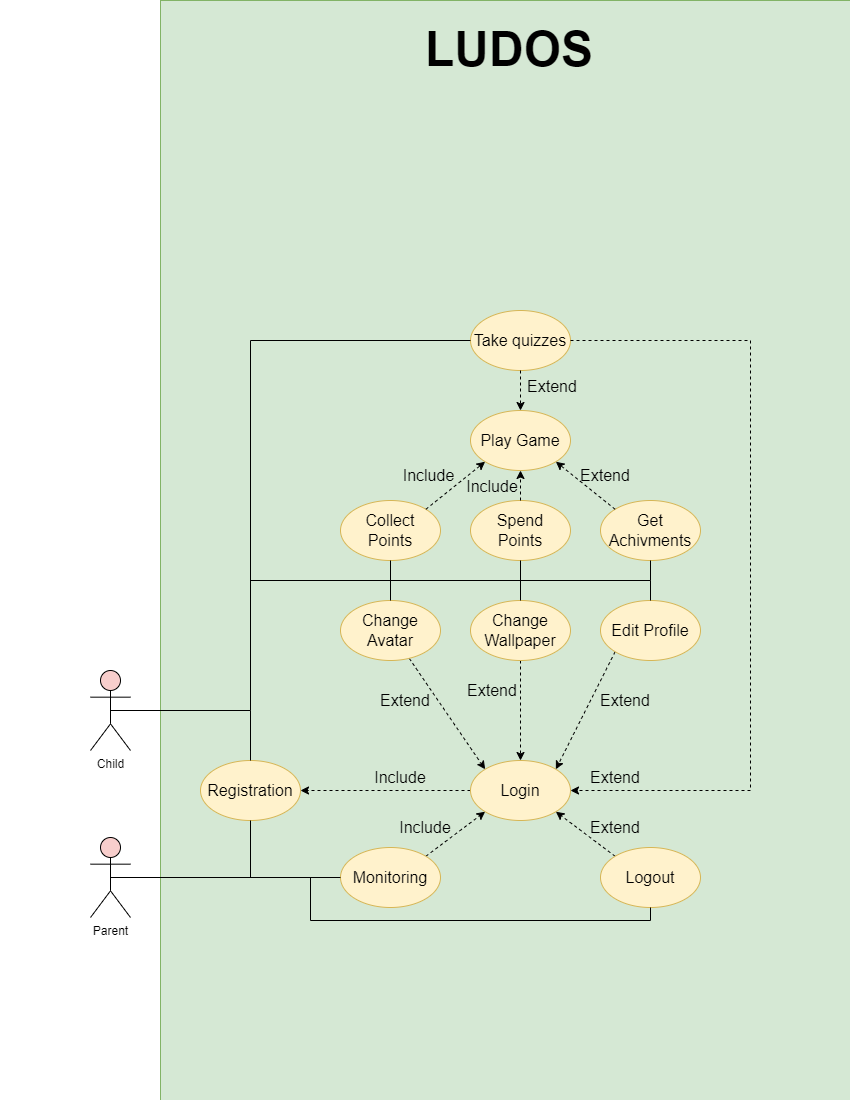

The diagram above was exported from draw.io. Its source (the exported page's mxGraphModel, read from the mxfile embedded in the PNG):
<mxGraphModel dx="2170" dy="1300" grid="1" gridSize="10" guides="1" tooltips="1" connect="1" arrows="1" fold="1" page="1" pageScale="1" pageWidth="850" pageHeight="1100" background="#ffffff" math="0" shadow="0">
  <root>
    <mxCell id="0" />
    <mxCell id="1" parent="0" />
    <mxCell id="5T0bdnk01hy3B1LprQP0-1" value="Child&lt;br&gt;" style="shape=umlActor;verticalLabelPosition=bottom;verticalAlign=top;html=1;outlineConnect=0;fillColor=#f8cecc;strokeColor=#000000;" vertex="1" parent="1">
      <mxGeometry x="90" y="670" width="40" height="80" as="geometry" />
    </mxCell>
    <mxCell id="5T0bdnk01hy3B1LprQP0-2" value="Parent" style="shape=umlActor;verticalLabelPosition=bottom;verticalAlign=top;html=1;outlineConnect=0;fillColor=#f8cecc;strokeColor=#000000;" vertex="1" parent="1">
      <mxGeometry x="90" y="837" width="40" height="80" as="geometry" />
    </mxCell>
    <mxCell id="5T0bdnk01hy3B1LprQP0-5" value="" style="rounded=1;whiteSpace=wrap;html=1;arcSize=0;fillColor=#d5e8d4;strokeColor=#82b366;shadow=0;" vertex="1" parent="1">
      <mxGeometry x="160" width="690" height="1100" as="geometry" />
    </mxCell>
    <mxCell id="5T0bdnk01hy3B1LprQP0-6" value="&lt;font style=&quot;font-size: 16px;&quot;&gt;Registration&lt;/font&gt;" style="ellipse;whiteSpace=wrap;html=1;fillColor=#fff2cc;strokeColor=#d6b656;" vertex="1" parent="1">
      <mxGeometry x="200" y="760" width="100" height="60" as="geometry" />
    </mxCell>
    <mxCell id="5T0bdnk01hy3B1LprQP0-41" style="edgeStyle=none;rounded=0;orthogonalLoop=1;jettySize=auto;html=1;exitX=0;exitY=0.5;exitDx=0;exitDy=0;dashed=1;fontSize=16;" edge="1" parent="1" source="5T0bdnk01hy3B1LprQP0-7" target="5T0bdnk01hy3B1LprQP0-6">
      <mxGeometry relative="1" as="geometry" />
    </mxCell>
    <mxCell id="5T0bdnk01hy3B1LprQP0-7" value="&lt;font style=&quot;font-size: 16px;&quot;&gt;Login&lt;/font&gt;" style="ellipse;whiteSpace=wrap;html=1;fillColor=#fff2cc;strokeColor=#d6b656;" vertex="1" parent="1">
      <mxGeometry x="470" y="760" width="100" height="60" as="geometry" />
    </mxCell>
    <mxCell id="5T0bdnk01hy3B1LprQP0-40" style="edgeStyle=none;rounded=0;orthogonalLoop=1;jettySize=auto;html=1;exitX=0;exitY=0;exitDx=0;exitDy=0;entryX=1;entryY=1;entryDx=0;entryDy=0;dashed=1;fontSize=16;" edge="1" parent="1" source="5T0bdnk01hy3B1LprQP0-8" target="5T0bdnk01hy3B1LprQP0-7">
      <mxGeometry relative="1" as="geometry" />
    </mxCell>
    <mxCell id="5T0bdnk01hy3B1LprQP0-8" value="&lt;font style=&quot;font-size: 16px;&quot;&gt;Logout&lt;/font&gt;" style="ellipse;whiteSpace=wrap;html=1;fillColor=#fff2cc;strokeColor=#d6b656;" vertex="1" parent="1">
      <mxGeometry x="600" y="847" width="100" height="60" as="geometry" />
    </mxCell>
    <mxCell id="5T0bdnk01hy3B1LprQP0-39" style="edgeStyle=none;rounded=0;orthogonalLoop=1;jettySize=auto;html=1;exitX=1;exitY=0;exitDx=0;exitDy=0;entryX=0;entryY=1;entryDx=0;entryDy=0;dashed=1;fontSize=16;" edge="1" parent="1" source="5T0bdnk01hy3B1LprQP0-9" target="5T0bdnk01hy3B1LprQP0-7">
      <mxGeometry relative="1" as="geometry" />
    </mxCell>
    <mxCell id="5T0bdnk01hy3B1LprQP0-9" value="&lt;font style=&quot;font-size: 16px;&quot;&gt;Monitoring&lt;/font&gt;" style="ellipse;whiteSpace=wrap;html=1;fillColor=#fff2cc;strokeColor=#d6b656;" vertex="1" parent="1">
      <mxGeometry x="340" y="847" width="100" height="60" as="geometry" />
    </mxCell>
    <mxCell id="5T0bdnk01hy3B1LprQP0-36" style="rounded=0;orthogonalLoop=1;jettySize=auto;html=1;entryX=0;entryY=0;entryDx=0;entryDy=0;dashed=1;fontSize=16;" edge="1" parent="1" source="5T0bdnk01hy3B1LprQP0-10" target="5T0bdnk01hy3B1LprQP0-7">
      <mxGeometry relative="1" as="geometry" />
    </mxCell>
    <mxCell id="5T0bdnk01hy3B1LprQP0-10" value="&lt;font style=&quot;font-size: 16px;&quot;&gt;Change Avatar&lt;/font&gt;" style="ellipse;whiteSpace=wrap;html=1;fillColor=#fff2cc;strokeColor=#d6b656;" vertex="1" parent="1">
      <mxGeometry x="340" y="600" width="100" height="60" as="geometry" />
    </mxCell>
    <mxCell id="5T0bdnk01hy3B1LprQP0-37" style="edgeStyle=none;rounded=0;orthogonalLoop=1;jettySize=auto;html=1;dashed=1;fontSize=16;" edge="1" parent="1" source="5T0bdnk01hy3B1LprQP0-11" target="5T0bdnk01hy3B1LprQP0-7">
      <mxGeometry relative="1" as="geometry" />
    </mxCell>
    <mxCell id="5T0bdnk01hy3B1LprQP0-11" value="&lt;font style=&quot;font-size: 16px;&quot;&gt;Change Wallpaper&lt;/font&gt;" style="ellipse;whiteSpace=wrap;html=1;fillColor=#fff2cc;strokeColor=#d6b656;" vertex="1" parent="1">
      <mxGeometry x="470" y="600" width="100" height="60" as="geometry" />
    </mxCell>
    <mxCell id="5T0bdnk01hy3B1LprQP0-38" style="edgeStyle=none;rounded=0;orthogonalLoop=1;jettySize=auto;html=1;exitX=0;exitY=1;exitDx=0;exitDy=0;entryX=1;entryY=0;entryDx=0;entryDy=0;dashed=1;fontSize=16;" edge="1" parent="1" source="5T0bdnk01hy3B1LprQP0-12" target="5T0bdnk01hy3B1LprQP0-7">
      <mxGeometry relative="1" as="geometry" />
    </mxCell>
    <mxCell id="5T0bdnk01hy3B1LprQP0-12" value="&lt;font style=&quot;font-size: 16px;&quot;&gt;Edit Profile&lt;/font&gt;" style="ellipse;whiteSpace=wrap;html=1;fillColor=#fff2cc;strokeColor=#d6b656;" vertex="1" parent="1">
      <mxGeometry x="600" y="600" width="100" height="60" as="geometry" />
    </mxCell>
    <mxCell id="5T0bdnk01hy3B1LprQP0-13" value="&lt;font style=&quot;font-size: 16px;&quot;&gt;Take quizzes&lt;/font&gt;" style="ellipse;whiteSpace=wrap;html=1;fillColor=#fff2cc;strokeColor=#d6b656;" vertex="1" parent="1">
      <mxGeometry x="470" y="310" width="100" height="60" as="geometry" />
    </mxCell>
    <mxCell id="5T0bdnk01hy3B1LprQP0-14" value="&lt;font style=&quot;font-size: 16px;&quot;&gt;Play Game&lt;/font&gt;" style="ellipse;whiteSpace=wrap;html=1;fillColor=#fff2cc;strokeColor=#d6b656;" vertex="1" parent="1">
      <mxGeometry x="470" y="410" width="100" height="60" as="geometry" />
    </mxCell>
    <mxCell id="5T0bdnk01hy3B1LprQP0-15" value="&lt;font style=&quot;font-size: 16px;&quot;&gt;Collect&lt;br&gt;Points&lt;/font&gt;" style="ellipse;whiteSpace=wrap;html=1;fillColor=#fff2cc;strokeColor=#d6b656;" vertex="1" parent="1">
      <mxGeometry x="340" y="500" width="100" height="60" as="geometry" />
    </mxCell>
    <mxCell id="5T0bdnk01hy3B1LprQP0-16" value="&lt;font style=&quot;font-size: 16px;&quot;&gt;Spend&lt;br&gt;Points&lt;br&gt;&lt;/font&gt;" style="ellipse;whiteSpace=wrap;html=1;fillColor=#fff2cc;strokeColor=#d6b656;" vertex="1" parent="1">
      <mxGeometry x="470" y="500" width="100" height="60" as="geometry" />
    </mxCell>
    <mxCell id="5T0bdnk01hy3B1LprQP0-17" value="&lt;font style=&quot;font-size: 16px;&quot;&gt;Get Achivments&lt;/font&gt;" style="ellipse;whiteSpace=wrap;html=1;fillColor=#fff2cc;strokeColor=#d6b656;" vertex="1" parent="1">
      <mxGeometry x="600" y="500" width="100" height="60" as="geometry" />
    </mxCell>
    <mxCell id="5T0bdnk01hy3B1LprQP0-19" value="" style="endArrow=none;html=1;rounded=0;fontSize=16;entryX=0;entryY=0.5;entryDx=0;entryDy=0;exitX=0.5;exitY=0.5;exitDx=0;exitDy=0;exitPerimeter=0;" edge="1" parent="1" source="5T0bdnk01hy3B1LprQP0-2" target="5T0bdnk01hy3B1LprQP0-9">
      <mxGeometry width="50" height="50" relative="1" as="geometry">
        <mxPoint x="120" y="860" as="sourcePoint" />
        <mxPoint x="520" y="740" as="targetPoint" />
        <Array as="points">
          <mxPoint x="220" y="877" />
        </Array>
      </mxGeometry>
    </mxCell>
    <mxCell id="5T0bdnk01hy3B1LprQP0-21" value="" style="endArrow=none;html=1;rounded=0;fontSize=16;entryX=0.5;entryY=1;entryDx=0;entryDy=0;exitX=0.5;exitY=0.5;exitDx=0;exitDy=0;exitPerimeter=0;" edge="1" parent="1" source="5T0bdnk01hy3B1LprQP0-2" target="5T0bdnk01hy3B1LprQP0-6">
      <mxGeometry width="50" height="50" relative="1" as="geometry">
        <mxPoint x="240" y="850" as="sourcePoint" />
        <mxPoint x="290" y="800" as="targetPoint" />
        <Array as="points">
          <mxPoint x="250" y="877" />
        </Array>
      </mxGeometry>
    </mxCell>
    <mxCell id="5T0bdnk01hy3B1LprQP0-23" value="" style="endArrow=none;html=1;rounded=0;fontSize=16;entryX=0.5;entryY=1;entryDx=0;entryDy=0;exitX=0.5;exitY=0.5;exitDx=0;exitDy=0;exitPerimeter=0;edgeStyle=orthogonalEdgeStyle;" edge="1" parent="1" source="5T0bdnk01hy3B1LprQP0-2" target="5T0bdnk01hy3B1LprQP0-8">
      <mxGeometry width="50" height="50" relative="1" as="geometry">
        <mxPoint x="410" y="890" as="sourcePoint" />
        <mxPoint x="460" y="840" as="targetPoint" />
        <Array as="points">
          <mxPoint x="310" y="877" />
          <mxPoint x="310" y="920" />
          <mxPoint x="650" y="920" />
        </Array>
      </mxGeometry>
    </mxCell>
    <mxCell id="5T0bdnk01hy3B1LprQP0-24" value="" style="endArrow=none;html=1;rounded=0;fontSize=16;exitX=0.5;exitY=0.5;exitDx=0;exitDy=0;exitPerimeter=0;entryX=0.5;entryY=0;entryDx=0;entryDy=0;" edge="1" parent="1" source="5T0bdnk01hy3B1LprQP0-1" target="5T0bdnk01hy3B1LprQP0-6">
      <mxGeometry width="50" height="50" relative="1" as="geometry">
        <mxPoint x="430" y="730" as="sourcePoint" />
        <mxPoint x="480" y="680" as="targetPoint" />
        <Array as="points">
          <mxPoint x="250" y="710" />
        </Array>
      </mxGeometry>
    </mxCell>
    <mxCell id="5T0bdnk01hy3B1LprQP0-25" value="" style="endArrow=none;html=1;rounded=0;fontSize=16;entryX=0;entryY=0.5;entryDx=0;entryDy=0;" edge="1" parent="1" target="5T0bdnk01hy3B1LprQP0-13">
      <mxGeometry width="50" height="50" relative="1" as="geometry">
        <mxPoint x="250" y="710" as="sourcePoint" />
        <mxPoint x="530" y="520" as="targetPoint" />
        <Array as="points">
          <mxPoint x="250" y="340" />
        </Array>
      </mxGeometry>
    </mxCell>
    <mxCell id="5T0bdnk01hy3B1LprQP0-26" value="" style="endArrow=none;html=1;rounded=0;fontSize=16;entryX=0.5;entryY=1;entryDx=0;entryDy=0;edgeStyle=orthogonalEdgeStyle;" edge="1" parent="1" target="5T0bdnk01hy3B1LprQP0-17">
      <mxGeometry width="50" height="50" relative="1" as="geometry">
        <mxPoint x="250" y="580" as="sourcePoint" />
        <mxPoint x="500" y="530" as="targetPoint" />
        <Array as="points">
          <mxPoint x="650" y="580" />
        </Array>
      </mxGeometry>
    </mxCell>
    <mxCell id="5T0bdnk01hy3B1LprQP0-27" value="" style="endArrow=none;html=1;rounded=0;fontSize=16;exitX=0.5;exitY=0;exitDx=0;exitDy=0;entryX=0.5;entryY=1;entryDx=0;entryDy=0;" edge="1" parent="1" source="5T0bdnk01hy3B1LprQP0-10" target="5T0bdnk01hy3B1LprQP0-15">
      <mxGeometry width="50" height="50" relative="1" as="geometry">
        <mxPoint x="450" y="580" as="sourcePoint" />
        <mxPoint x="500" y="530" as="targetPoint" />
      </mxGeometry>
    </mxCell>
    <mxCell id="5T0bdnk01hy3B1LprQP0-28" value="" style="endArrow=none;html=1;rounded=0;fontSize=16;exitX=0.5;exitY=0;exitDx=0;exitDy=0;entryX=0.5;entryY=1;entryDx=0;entryDy=0;" edge="1" parent="1" source="5T0bdnk01hy3B1LprQP0-11" target="5T0bdnk01hy3B1LprQP0-16">
      <mxGeometry width="50" height="50" relative="1" as="geometry">
        <mxPoint x="450" y="580" as="sourcePoint" />
        <mxPoint x="500" y="530" as="targetPoint" />
      </mxGeometry>
    </mxCell>
    <mxCell id="5T0bdnk01hy3B1LprQP0-29" value="" style="endArrow=none;html=1;rounded=0;fontSize=16;exitX=0.5;exitY=0;exitDx=0;exitDy=0;" edge="1" parent="1" source="5T0bdnk01hy3B1LprQP0-12">
      <mxGeometry width="50" height="50" relative="1" as="geometry">
        <mxPoint x="450" y="580" as="sourcePoint" />
        <mxPoint x="650" y="580" as="targetPoint" />
      </mxGeometry>
    </mxCell>
    <mxCell id="5T0bdnk01hy3B1LprQP0-30" value="" style="endArrow=classic;html=1;rounded=0;fontSize=16;exitX=1;exitY=0.5;exitDx=0;exitDy=0;entryX=1;entryY=0.5;entryDx=0;entryDy=0;edgeStyle=orthogonalEdgeStyle;dashed=1;" edge="1" parent="1" source="5T0bdnk01hy3B1LprQP0-13" target="5T0bdnk01hy3B1LprQP0-7">
      <mxGeometry width="50" height="50" relative="1" as="geometry">
        <mxPoint x="490" y="620" as="sourcePoint" />
        <mxPoint x="540" y="570" as="targetPoint" />
        <Array as="points">
          <mxPoint x="750" y="340" />
          <mxPoint x="750" y="790" />
        </Array>
      </mxGeometry>
    </mxCell>
    <mxCell id="5T0bdnk01hy3B1LprQP0-31" value="" style="endArrow=classic;html=1;rounded=0;dashed=1;fontSize=16;exitX=0.5;exitY=1;exitDx=0;exitDy=0;entryX=0.5;entryY=0;entryDx=0;entryDy=0;" edge="1" parent="1" source="5T0bdnk01hy3B1LprQP0-13" target="5T0bdnk01hy3B1LprQP0-14">
      <mxGeometry width="50" height="50" relative="1" as="geometry">
        <mxPoint x="490" y="620" as="sourcePoint" />
        <mxPoint x="540" y="570" as="targetPoint" />
      </mxGeometry>
    </mxCell>
    <mxCell id="5T0bdnk01hy3B1LprQP0-32" value="" style="endArrow=classic;html=1;rounded=0;dashed=1;fontSize=16;exitX=1;exitY=0;exitDx=0;exitDy=0;entryX=0;entryY=1;entryDx=0;entryDy=0;" edge="1" parent="1" source="5T0bdnk01hy3B1LprQP0-15" target="5T0bdnk01hy3B1LprQP0-14">
      <mxGeometry width="50" height="50" relative="1" as="geometry">
        <mxPoint x="490" y="580" as="sourcePoint" />
        <mxPoint x="540" y="530" as="targetPoint" />
      </mxGeometry>
    </mxCell>
    <mxCell id="5T0bdnk01hy3B1LprQP0-33" value="" style="endArrow=classic;html=1;rounded=0;dashed=1;fontSize=16;entryX=0.5;entryY=1;entryDx=0;entryDy=0;exitX=0.5;exitY=0;exitDx=0;exitDy=0;" edge="1" parent="1" source="5T0bdnk01hy3B1LprQP0-16" target="5T0bdnk01hy3B1LprQP0-14">
      <mxGeometry width="50" height="50" relative="1" as="geometry">
        <mxPoint x="490" y="580" as="sourcePoint" />
        <mxPoint x="540" y="530" as="targetPoint" />
      </mxGeometry>
    </mxCell>
    <mxCell id="5T0bdnk01hy3B1LprQP0-34" value="" style="endArrow=classic;html=1;rounded=0;dashed=1;fontSize=16;entryX=1;entryY=1;entryDx=0;entryDy=0;exitX=0;exitY=0;exitDx=0;exitDy=0;" edge="1" parent="1" source="5T0bdnk01hy3B1LprQP0-17" target="5T0bdnk01hy3B1LprQP0-14">
      <mxGeometry width="50" height="50" relative="1" as="geometry">
        <mxPoint x="490" y="580" as="sourcePoint" />
        <mxPoint x="540" y="530" as="targetPoint" />
      </mxGeometry>
    </mxCell>
    <mxCell id="5T0bdnk01hy3B1LprQP0-43" value="Include" style="text;html=1;strokeColor=none;fillColor=none;align=center;verticalAlign=middle;whiteSpace=wrap;rounded=0;shadow=0;labelBackgroundColor=none;fontSize=16;fontColor=#000000;" vertex="1" parent="1">
      <mxGeometry x="370" y="762" width="60" height="30" as="geometry" />
    </mxCell>
    <mxCell id="5T0bdnk01hy3B1LprQP0-44" value="Include" style="text;html=1;strokeColor=none;fillColor=none;align=center;verticalAlign=middle;whiteSpace=wrap;rounded=0;shadow=0;labelBackgroundColor=none;fontSize=16;fontColor=#000000;" vertex="1" parent="1">
      <mxGeometry x="403" y="465" width="51" height="20" as="geometry" />
    </mxCell>
    <mxCell id="5T0bdnk01hy3B1LprQP0-45" value="Include" style="text;html=1;strokeColor=none;fillColor=none;align=center;verticalAlign=middle;whiteSpace=wrap;rounded=0;shadow=0;labelBackgroundColor=none;fontSize=16;fontColor=#000000;" vertex="1" parent="1">
      <mxGeometry x="467" y="476" width="50" height="20" as="geometry" />
    </mxCell>
    <mxCell id="5T0bdnk01hy3B1LprQP0-47" value="Include" style="text;html=1;strokeColor=none;fillColor=none;align=center;verticalAlign=middle;whiteSpace=wrap;rounded=0;shadow=0;labelBackgroundColor=none;fontSize=16;fontColor=#000000;" vertex="1" parent="1">
      <mxGeometry x="400" y="817" width="50" height="20" as="geometry" />
    </mxCell>
    <mxCell id="5T0bdnk01hy3B1LprQP0-48" value="Extend" style="text;html=1;strokeColor=none;fillColor=none;align=center;verticalAlign=middle;whiteSpace=wrap;rounded=0;shadow=0;labelBackgroundColor=none;fontSize=16;fontColor=#000000;" vertex="1" parent="1">
      <mxGeometry x="590" y="817" width="50" height="20" as="geometry" />
    </mxCell>
    <mxCell id="5T0bdnk01hy3B1LprQP0-49" value="Extend" style="text;html=1;strokeColor=none;fillColor=none;align=center;verticalAlign=middle;whiteSpace=wrap;rounded=0;shadow=0;labelBackgroundColor=none;fontSize=16;fontColor=#000000;" vertex="1" parent="1">
      <mxGeometry x="590" y="767" width="50" height="20" as="geometry" />
    </mxCell>
    <mxCell id="5T0bdnk01hy3B1LprQP0-50" value="Extend" style="text;html=1;strokeColor=none;fillColor=none;align=center;verticalAlign=middle;whiteSpace=wrap;rounded=0;shadow=0;labelBackgroundColor=none;fontSize=16;fontColor=#000000;" vertex="1" parent="1">
      <mxGeometry x="380" y="690" width="50" height="20" as="geometry" />
    </mxCell>
    <mxCell id="5T0bdnk01hy3B1LprQP0-51" value="Extend" style="text;html=1;strokeColor=none;fillColor=none;align=center;verticalAlign=middle;whiteSpace=wrap;rounded=0;shadow=0;labelBackgroundColor=none;fontSize=16;fontColor=#000000;" vertex="1" parent="1">
      <mxGeometry x="467" y="680" width="50" height="20" as="geometry" />
    </mxCell>
    <mxCell id="5T0bdnk01hy3B1LprQP0-52" value="Extend" style="text;html=1;strokeColor=none;fillColor=none;align=center;verticalAlign=middle;whiteSpace=wrap;rounded=0;shadow=0;labelBackgroundColor=none;fontSize=16;fontColor=#000000;" vertex="1" parent="1">
      <mxGeometry x="600" y="690" width="50" height="20" as="geometry" />
    </mxCell>
    <mxCell id="5T0bdnk01hy3B1LprQP0-53" value="Extend" style="text;html=1;strokeColor=none;fillColor=none;align=center;verticalAlign=middle;whiteSpace=wrap;rounded=0;shadow=0;labelBackgroundColor=none;fontSize=16;fontColor=#000000;" vertex="1" parent="1">
      <mxGeometry x="580" y="465" width="50" height="20" as="geometry" />
    </mxCell>
    <mxCell id="5T0bdnk01hy3B1LprQP0-54" value="Extend" style="text;html=1;strokeColor=none;fillColor=none;align=center;verticalAlign=middle;whiteSpace=wrap;rounded=0;shadow=0;labelBackgroundColor=none;fontSize=16;fontColor=#000000;" vertex="1" parent="1">
      <mxGeometry x="527" y="376" width="50" height="20" as="geometry" />
    </mxCell>
    <mxCell id="5T0bdnk01hy3B1LprQP0-55" value="&lt;h1&gt;&lt;font style=&quot;font-size: 48px;&quot;&gt;LUDOS&lt;/font&gt;&lt;/h1&gt;" style="text;html=1;strokeColor=none;fillColor=none;spacing=5;spacingTop=-20;whiteSpace=wrap;overflow=hidden;rounded=0;shadow=0;labelBackgroundColor=none;fontSize=16;fontColor=#000000;" vertex="1" parent="1">
      <mxGeometry x="420" y="10" width="190" height="120" as="geometry" />
    </mxCell>
  </root>
</mxGraphModel>